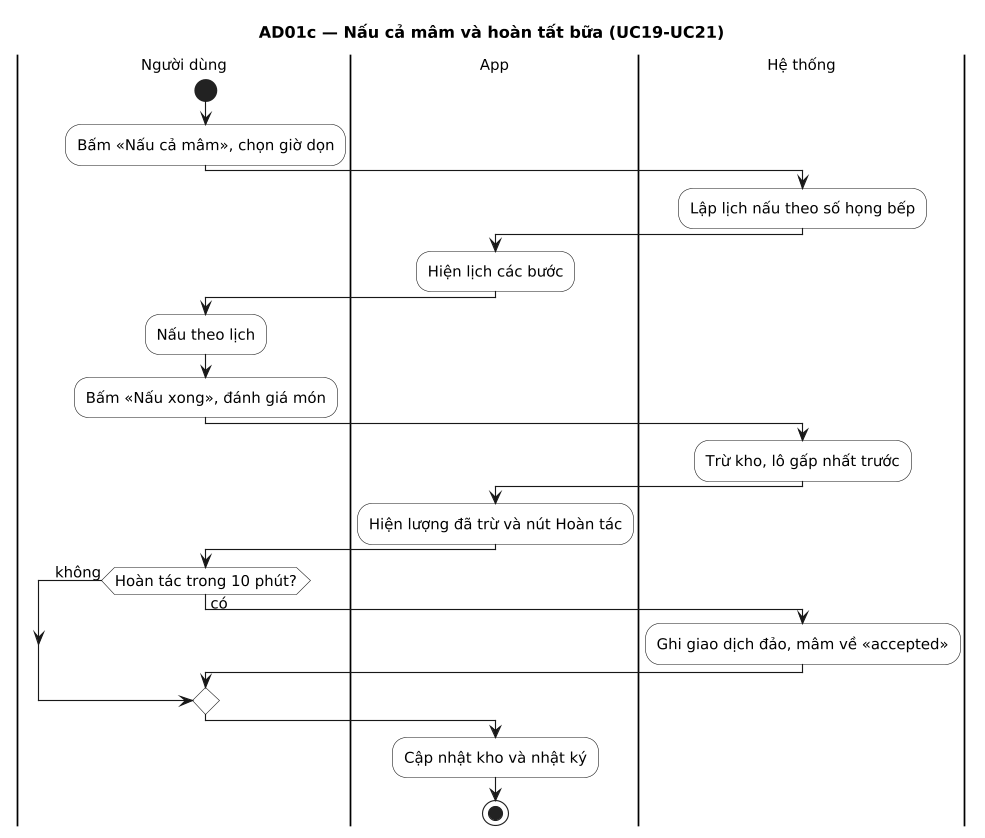

The diagram above was rendered by PlantUML. Its source (embedded in the PNG):
@startuml
title AD01c — Nấu cả mâm và hoàn tất bữa (UC19-UC21)
' Sinh từ docs/sad/tools/diagrams/model.py — sửa ở đó rồi chạy gen_puml.py, không sửa tay.
skinparam shadowing false
skinparam defaultFontName DejaVu Sans
skinparam defaultFontSize 13
skinparam dpi 110

skinparam ActivityBackgroundColor White

|Người dùng|
|App|
|Hệ thống|
|Người dùng|
start
:Bấm «Nấu cả mâm», chọn giờ dọn;
|Hệ thống|
:Lập lịch nấu theo số họng bếp;
|App|
:Hiện lịch các bước;
|Người dùng|
:Nấu theo lịch;
:Bấm «Nấu xong», đánh giá món;
|Hệ thống|
:Trừ kho, lô gấp nhất trước;
|App|
:Hiện lượng đã trừ và nút Hoàn tác;
|Người dùng|
if (Hoàn tác trong 10 phút?) then (có)
  |Hệ thống|
  :Ghi giao dịch đảo, mâm về «accepted»;
else (không)
endif
|App|
:Cập nhật kho và nhật ký;
stop
@enduml